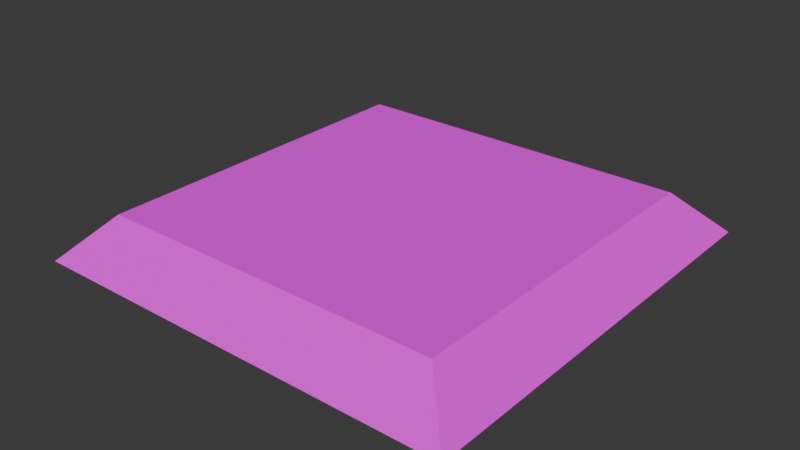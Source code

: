 # Source: SoilWatering.blend  (saved by Blender 4.0.36; exported with 4.5.12 LTS)
import bpy
from mathutils import Matrix  # noqa: F401  (used for matrix-valued properties, if any)

bpy.ops.wm.read_factory_settings(use_empty=True)
scene = bpy.context.scene
scene.name = 'Scene'

# ---- collections
col_collection = bpy.data.collections.new('Collection'); scene.collection.children.link(col_collection)

# ---- images (referenced by path relative to the original .blend; pixels are not part of the script)
import os
ASSET_DIR = os.environ.get("B2B_ASSET_DIR", "")  # directory of the original .blend (textures are referenced by path, not embedded)
HERE = os.path.dirname(os.path.abspath(__file__))  # packed textures are extracted next to this script under _unpacked/

def load_image(name, relpath, width, height, colorspace="sRGB"):
    """Load a texture the original file referenced (path relative to the .blend, or extracted next to this script)."""
    p = next((c for c in (os.path.join(HERE, relpath), os.path.join(ASSET_DIR, relpath)) if relpath and os.path.exists(c)), "")
    if p:
        img = bpy.data.images.load(p, check_existing=True)
        img.name = name
    else:  # same state as the original file: an image datablock whose file is absent (Cycles renders it pink)
        img = bpy.data.images.new(name, width, height)
        img.source = "FILE"
        img.filepath = "//" + (relpath or name)
    img.colorspace_settings.name = colorspace
    return img
img_soilwatering = load_image('SoilWatering', '', 1024, 1024, 'sRGB')

# ---- materials (node trees are filled in below, after node groups)
mat_leaves = bpy.data.materials.new('Leaves')

# ---- material node trees
mat_leaves.use_nodes = True; mat_leaves.node_tree.nodes.clear()
_N = mat_leaves.node_tree.nodes; _L = mat_leaves.node_tree.links
n0 = _N.new('ShaderNodeBsdfPrincipled'); n0.name = 'Principled BSDF'; n0.location = (10, 300)
n0.inputs[2].default_value = 1.0
n0.inputs[3].default_value = 1.45
n0.inputs[25].default_value = 0.0
n0.inputs[26].default_value = (0.6773, 0.1831, 1.0, 1.0)
n1 = _N.new('ShaderNodeOutputMaterial'); n1.name = 'Material Output'; n1.location = (300, 300)
n2 = _N.new('ShaderNodeTexImage'); n2.name = 'Image Texture'; n2.location = (-338, 287)
n2.image = img_soilwatering
n2.interpolation = 'Closest'
n3 = _N.new('ShaderNodeMath'); n3.name = 'Math'; n3.location = (0, 0)
n3.hide = True
n3.operation = 'GREATER_THAN'
_L.new(n0.outputs[0], n1.inputs[0])
_L.new(n2.outputs[0], n0.inputs[0])
_L.new(n2.outputs[1], n3.inputs[0])
_L.new(n3.outputs[0], n0.inputs[4])
n1.is_active_output = True

# ---- world
world_world = bpy.data.worlds.new('World'); scene.world = world_world
world_world.use_nodes = True; world_world.node_tree.nodes.clear()
_N = world_world.node_tree.nodes; _L = world_world.node_tree.links
n0 = _N.new('ShaderNodeOutputWorld'); n0.name = 'World Output'; n0.location = (300, 300)
n1 = _N.new('ShaderNodeBackground'); n1.name = 'Background'; n1.location = (10, 300)
n1.inputs[0].default_value = (0.05088, 0.05088, 0.05088, 1.0)
_L.new(n1.outputs[0], n0.inputs[0])
n0.is_active_output = True
world_world.color = (0.05088, 0.05088, 0.05088)
world_world.use_sun_shadow = False
world_world.sun_shadow_jitter_overblur = 0.0

# ---- meshes
me_plane_014 = bpy.data.meshes.new('Plane.014')
me_plane_014.from_pydata([(-0.09375, -0.09375, 0.0), (0.09375, -0.09375, 0.0), (-0.09375, 0.09375, 0.0), (0.09375, 0.09375, 0.0), (0.0, -0.09375, 0.0), (0.0, 0.09375, 0.0), (-0.04688, 0.09375, 0.0), (-0.04688, -0.09375, 0.0), (0.04688, -0.09375, 0.0), (0.04688, 0.09375, 0.0), (-0.07537, 0.07537, 0.01875), (-0.07537, -0.07537, 0.01875), (0.042, -0.07537, 0.01875), (0.07537, -0.07537, 0.01875), (0.07537, 0.07537, 0.01875), (-0.042, 0.07537, 0.01875), (-0.042, -0.07537, 0.01875), (-1.859e-09, -0.07537, 0.01875), (0.042, 0.07537, 0.01875), (-1.859e-09, 0.07537, 0.01875)], [], [(12, 13, 14, 18), (16, 17, 19, 15), (11, 16, 15, 10), (17, 12, 18, 19), (11, 10, 2, 0), (13, 12, 8, 1), (14, 13, 1, 3), (10, 15, 6, 2), (17, 16, 7, 4), (19, 18, 9, 5), (15, 19, 5, 6), (16, 11, 0, 7), (12, 17, 4, 8), (18, 14, 3, 9)])
_uv = me_plane_014.uv_layers.new(name='UVMap')
_uv.uv.foreach_set('vector', [0.724, 0.09801, 0.902, 0.09801, 0.902, 0.902, 0.724, 0.902, 0.276, 0.09801, 0.5, 0.09801, 0.5, 0.902, 0.276, 0.902, 0.09801, 0.09801, 0.276, 0.09801, 0.276, 0.902, 0.09801, 0.902, 0.5, 0.09801, 0.724, 0.09801, 0.724, 0.902, 0.5, 0.902, 0.09801, 0.09801, 0.09801, 0.902, 0.0, 1.0, 0.0, 0.0, 0.902, 0.09801, 0.724, 0.09801, 0.75, 0.0, 1.0, 0.0, 0.902, 0.902, 0.902, 0.09801, 1.0, 0.0, 1.0, 1.0, 0.09801, 0.902, 0.276, 0.902, 0.25, 1.0, 0.0, 1.0, 0.5, 0.09801, 0.276, 0.09801, 0.25, 0.0, 0.5, 0.0, 0.5, 0.902, 0.724, 0.902, 0.75, 1.0, 0.5, 1.0, 0.276, 0.902, 0.5, 0.902, 0.5, 1.0, 0.25, 1.0, 0.276, 0.09801, 0.09801, 0.09801, 0.0, 0.0, 0.25, 0.0, 0.724, 0.09801, 0.5, 0.09801, 0.5, 0.0, 0.75, 0.0, 0.724, 0.902, 0.902, 0.902, 1.0, 1.0, 0.75, 1.0])
me_plane_014.materials.append(mat_leaves)
me_plane_014.update()

# ---- objects
ob_soil = bpy.data.objects.new('Soil', me_plane_014)

# ---- transforms, parenting, visibility, modifiers, constraints
ob_soil.location = (0.0, 0.0, 0.0)

# ---- collection membership
col_collection.objects.link(ob_soil)

# ---- scene / render settings (as saved in the file)
scene.frame_start = 1; scene.frame_end = 250; scene.frame_set(1)
scene.render.engine = 'BLENDER_EEVEE_NEXT'
scene.cycles.sampling_pattern = 'TABULATED_SOBOL'
bpy.context.view_layer.update()

# ---- added for rendering (the .blend has no active camera and no usable light): camera, sun
cam_auto = bpy.data.cameras.new('AutoCamera')
cam_auto.lens = 50.0
cam_auto.sensor_width = 36.0
cam_auto.clip_end = 1000.0
ob_auto_camera = bpy.data.objects.new('AutoCamera', cam_auto)
scene.collection.objects.link(ob_auto_camera)
ob_auto_camera.location = (0.24595, -0.29514, 0.206135)
ob_auto_camera.rotation_euler = (1.09748, -7.21219e-08, 0.694738)
scene.camera = ob_auto_camera
light_auto_sun = bpy.data.lights.new('AutoSun', 'SUN')
light_auto_sun.energy = 3.0
light_auto_sun.angle = 0.0523599
ob_auto_sun = bpy.data.objects.new('AutoSun', light_auto_sun)
scene.collection.objects.link(ob_auto_sun)
ob_auto_sun.rotation_euler = (0.872665, 0.174533, 0.523599)
bpy.context.view_layer.update()
